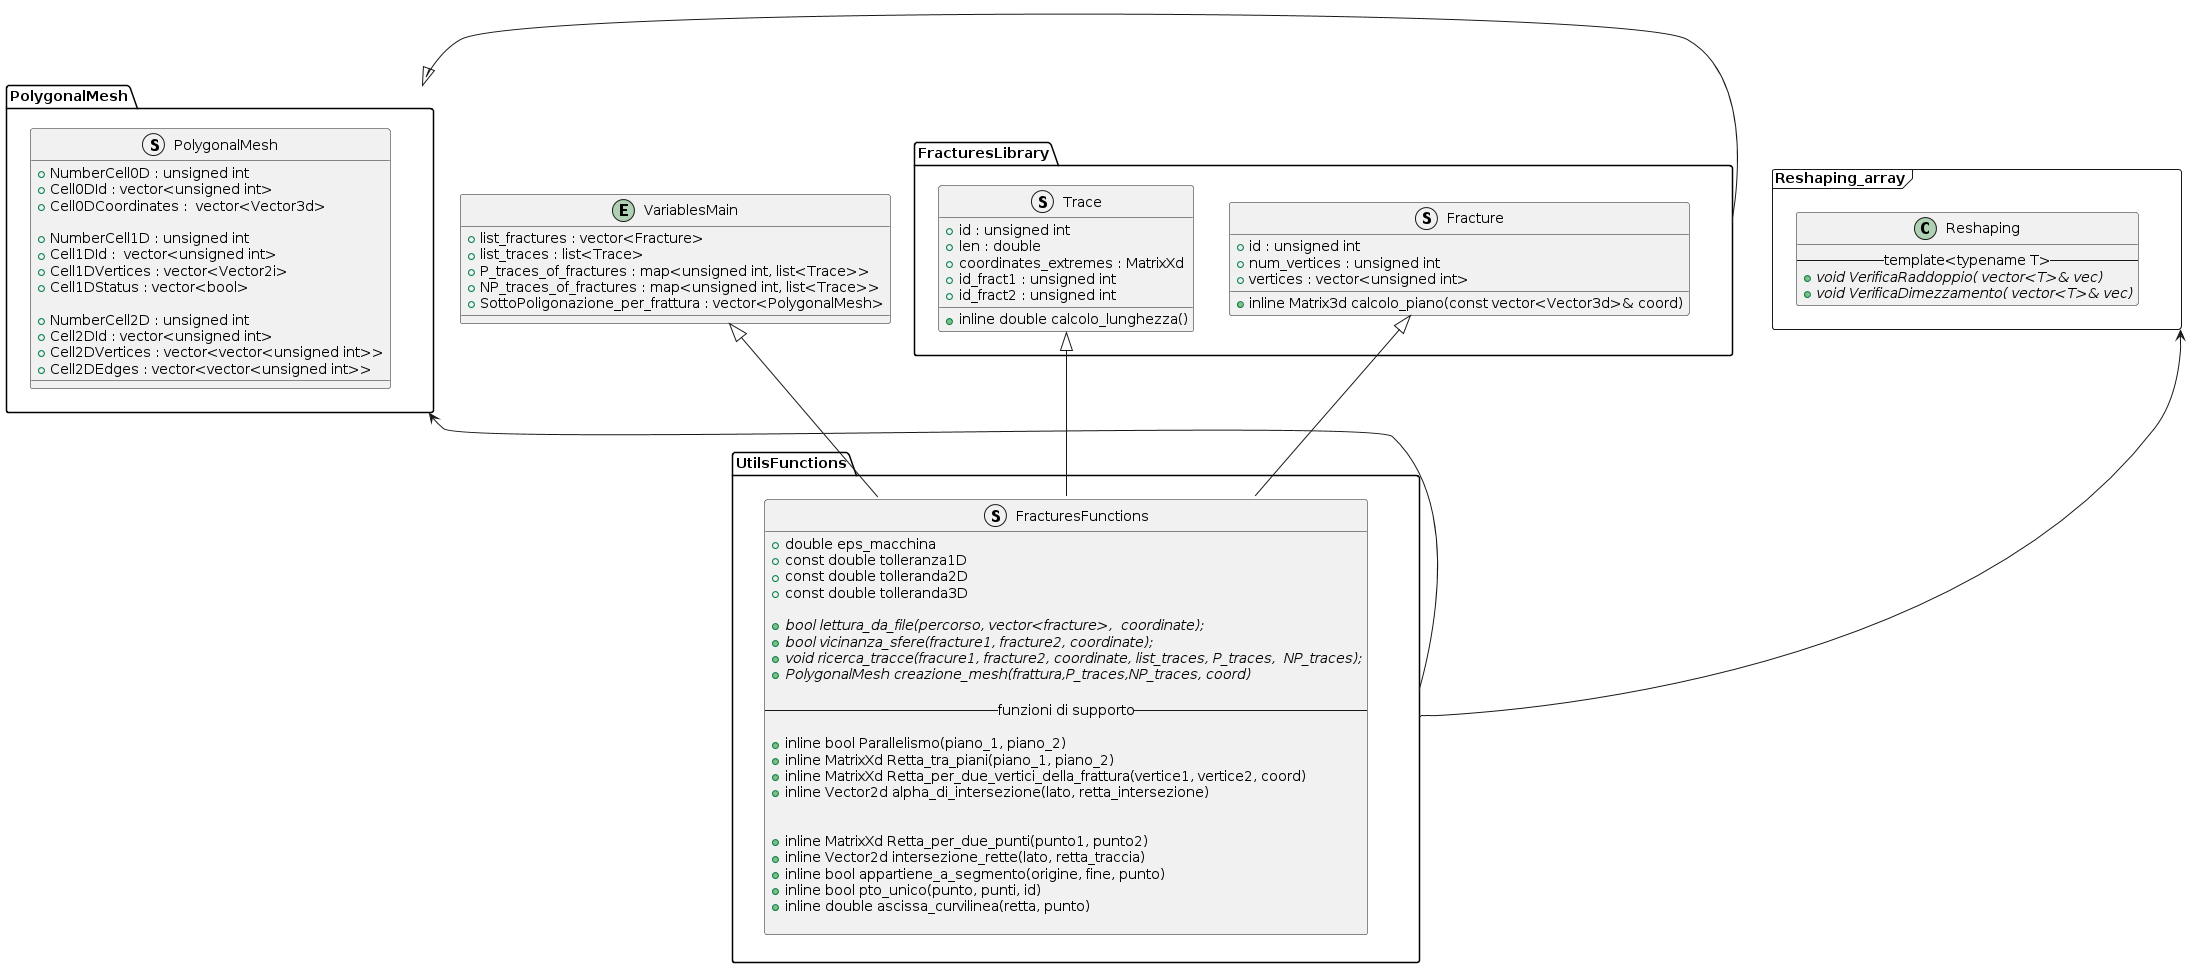

The diagram above was rendered by PlantUML. Its source (embedded in the PNG):
@startuml
package FracturesLibrary <<Folder>> {
struct Trace
{
+ id : unsigned int
+ len : double
+ coordinates_extremes : MatrixXd
+ id_fract1 : unsigned int
+ id_fract2 : unsigned int

+ inline double calcolo_lunghezza()
}


struct Fracture
{
+ id : unsigned int
+ num_vertices : unsigned int
+ vertices : vector<unsigned int>

+ inline Matrix3d calcolo_piano(const vector<Vector3d>& coord)
}
} /'chiusira mainspace FracturesLibrary'/



entity VariablesMain {
+ list_fractures : vector<Fracture> 
+ list_traces : list<Trace> 
+ P_traces_of_fractures : map<unsigned int, list<Trace>> 
+ NP_traces_of_fractures : map<unsigned int, list<Trace>>
+ SottoPoligonazione_per_frattura : vector<PolygonalMesh>
}


package UtilsFunctions <<Folder>>{ 
struct FracturesFunctions { 
+ double eps_macchina
+ const double tolleranza1D
+ const double tolleranda2D
+ const double tolleranda3D

+ bool {abstract} lettura_da_file(percorso, vector<fracture>,  coordinate);
+ bool {abstract} vicinanza_sfere(fracture1, fracture2, coordinate);
+ void {abstract} ricerca_tracce(fracure1, fracture2, coordinate, list_traces, P_traces,  NP_traces);
+ PolygonalMesh {abstract} creazione_mesh(frattura,P_traces,NP_traces, coord)

--funzioni di supporto--

+ inline bool Parallelismo(piano_1, piano_2)
+ inline MatrixXd Retta_tra_piani(piano_1, piano_2)
+ inline MatrixXd Retta_per_due_vertici_della_frattura(vertice1, vertice2, coord)
+ inline Vector2d alpha_di_intersezione(lato, retta_intersezione)


+ inline MatrixXd Retta_per_due_punti(punto1, punto2)
+ inline Vector2d intersezione_rette(lato, retta_traccia)
+ inline bool appartiene_a_segmento(origine, fine, punto)
+ inline bool pto_unico(punto, punti, id)
+ inline double ascissa_curvilinea(retta, punto)

}
}

Trace <|-- FracturesFunctions
Fracture <|--FracturesFunctions

package Reshaping_array <<Frame>>{

class  Reshaping{
--template<typename T>--
+ void {abstract} VerificaRaddoppio( vector<T>& vec)
+ void {abstract} VerificaDimezzamento( vector<T>& vec)
}

} 

VariablesMain <|-- FracturesFunctions::intersectionFractures

package PolygonalMesh <<Folder>>{
struct PolygonalMesh{

+ NumberCell0D : unsigned int   
+ Cell0DId : vector<unsigned int>   
+ Cell0DCoordinates :  vector<Vector3d>   

+ NumberCell1D : unsigned int
+ Cell1DId :  vector<unsigned int>  
+ Cell1DVertices : vector<Vector2i> 
+ Cell1DStatus : vector<bool>

+ NumberCell2D : unsigned int 
+ Cell2DId : vector<unsigned int> 
+ Cell2DVertices : vector<vector<unsigned int>>  
+ Cell2DEdges : vector<vector<unsigned int>> 
}

}

PolygonalMesh <|-right- FracturesLibrary
UtilsFunctions --> PolygonalMesh
Reshaping_array <-down- UtilsFunctions
@enduml